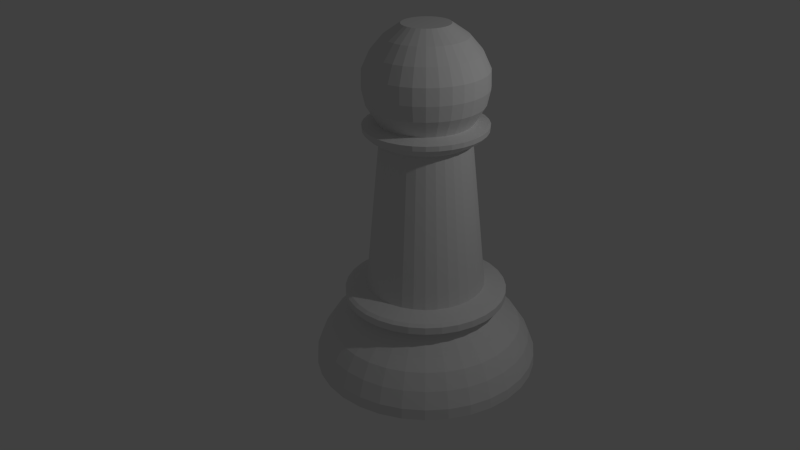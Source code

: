 # Source: pawn.blend  (saved by Blender 2.68.0; exported with 4.5.12 LTS)
import bpy
from mathutils import Matrix  # noqa: F401  (used for matrix-valued properties, if any)

bpy.ops.wm.read_factory_settings(use_empty=True)
scene = bpy.context.scene
scene.name = 'Scene'

# ---- collections
col_collection_1 = bpy.data.collections.new('Collection 1'); scene.collection.children.link(col_collection_1)

# ---- world
world_world = bpy.data.worlds.new('World'); scene.world = world_world
world_world.color = (0.05088, 0.05088, 0.05088)
world_world.use_sun_shadow = False
world_world.sun_shadow_jitter_overblur = 0.0
world_world.cycles.sampling_method = 'MANUAL'
world_world.cycles.sample_map_resolution = 256

# ---- cameras
cam_camera = bpy.data.cameras.new('Camera')
cam_camera.clip_end = 100.0
cam_camera.lens = 35.0
cam_camera.sensor_width = 32.0
cam_camera.sensor_height = 18.0
cam_camera.ortho_scale = 7.314
cam_camera.dof.focus_distance = 0.0
cam_camera.dof.aperture_fstop = 128.0

# ---- lights
light_lamp = bpy.data.lights.new('Lamp', 'POINT')
light_lamp.transmission_factor = 0.0
light_lamp.cutoff_distance = 30.0
light_lamp.energy = 100.0
light_lamp.shadow_buffer_clip_start = 1.001
light_lamp.shadow_soft_size = 0.1
light_lamp.shadow_maximum_resolution = 0.006
light_lamp.use_absolute_resolution = True
light_lamp.cycles.use_multiple_importance_sampling = False

# ---- meshes
me_cylinder_001 = bpy.data.meshes.new('Cylinder.001')
me_cylinder_001.from_pydata([(0.00237, 1.382, 0.09744), (0.00237, 1.044, 0.7224), (0.2722, 1.355, 0.09744), (0.2064, 1.024, 0.7224), (0.5317, 1.276, 0.09744), (0.4026, 0.9646, 0.7224), (0.7708, 1.148, 0.09744), (0.5834, 0.868, 0.7224), (0.9804, 0.9764, 0.09744), (0.7419, 0.7379, 0.7224), (1.152, 0.7668, 0.09744), (0.8719, 0.5795, 0.7224), (1.28, 0.5277, 0.09744), (0.9686, 0.3987, 0.7224), (1.359, 0.2683, 0.09744), (1.028, 0.2025, 0.7224), (1.385, -0.001563, 0.09744), (1.048, -0.001563, 0.7224), (1.359, -0.2714, 0.09744), (1.028, -0.2056, 0.7224), (1.28, -0.5309, 0.09744), (0.9686, -0.4018, 0.7224), (1.152, -0.77, 0.09744), (0.8719, -0.5826, 0.7224), (0.9804, -0.9796, 0.09744), (0.7419, -0.7411, 0.7224), (0.7708, -1.152, 0.09744), (0.5834, -0.8711, 0.7224), (0.5317, -1.279, 0.09744), (0.4026, -0.9678, 0.7224), (0.2722, -1.358, 0.09744), (0.2064, -1.027, 0.7224), (0.002369, -1.385, 0.09744), (0.00237, -1.047, 0.7224), (-0.2675, -1.358, 0.09744), (-0.2017, -1.027, 0.7224), (-0.5269, -1.279, 0.09744), (-0.3978, -0.9678, 0.7224), (-0.766, -1.152, 0.09744), (-0.5787, -0.8711, 0.7224), (-0.9756, -0.9796, 0.09744), (-0.7371, -0.7411, 0.7224), (-1.148, -0.77, 0.09744), (-0.8672, -0.5826, 0.7224), (-1.275, -0.5309, 0.09744), (-0.9638, -0.4018, 0.7224), (-1.354, -0.2714, 0.09744), (-1.023, -0.2056, 0.7224), (-1.381, -0.001562, 0.09744), (-1.043, -0.001562, 0.7224), (-1.354, 0.2683, 0.09744), (-1.023, 0.2025, 0.7224), (-1.275, 0.5277, 0.09744), (-0.9638, 0.3987, 0.7224), (-1.148, 0.7669, 0.09744), (-0.8672, 0.5795, 0.7224), (-0.9756, 0.9764, 0.09744), (-0.7371, 0.7379, 0.7224), (-0.766, 1.148, 0.09744), (-0.5787, 0.868, 0.7224), (-0.5269, 1.276, 0.09744), (-0.3978, 0.9646, 0.7224), (-0.2675, 1.355, 0.09744), (-0.2017, 1.024, 0.7224), (0.00237, 1.375, 0.2314), (0.2709, 1.348, 0.2314), (0.529, 1.27, 0.2314), (0.767, 1.143, 0.2314), (0.9755, 0.9716, 0.2314), (1.147, 0.763, 0.2314), (1.274, 0.5251, 0.2314), (1.352, 0.2669, 0.2314), (1.379, -0.001563, 0.2314), (1.352, -0.27, 0.2314), (1.274, -0.5282, 0.2314), (1.147, -0.7661, 0.2314), (0.9755, -0.9747, 0.2314), (0.767, -1.146, 0.2314), (0.529, -1.273, 0.2314), (0.2709, -1.351, 0.2314), (0.002369, -1.378, 0.2314), (-0.2661, -1.351, 0.2314), (-0.5243, -1.273, 0.2314), (-0.7622, -1.146, 0.2314), (-0.9708, -0.9747, 0.2314), (-1.142, -0.7661, 0.2314), (-1.269, -0.5282, 0.2314), (-1.347, -0.27, 0.2314), (-1.374, -0.001562, 0.2314), (-1.347, 0.2669, 0.2314), (-1.269, 0.5251, 0.2314), (-1.142, 0.763, 0.2314), (-0.9708, 0.9716, 0.2314), (-0.7622, 1.143, 0.2314), (-0.5243, 1.27, 0.2314), (-0.2661, 1.348, 0.2314), (-0.3158, -0.7697, 0.9156), (-0.1598, -0.817, 0.9156), (-0.3158, 0.7666, 0.9156), (-0.4596, 0.6898, 0.9156), (-0.6984, -0.7023, 1.004), (0.9934, -0.001563, 1.004), (-0.8216, 0.549, 1.004), (0.1957, -0.9735, 1.004), (0.5529, 0.8224, 1.004), (-0.3769, -0.9171, 1.004), (-0.9696, -0.1949, 1.004), (0.9179, 0.3777, 1.004), (-0.9696, 0.1918, 1.004), (0.1957, 0.9704, 1.004), (0.8263, -0.5521, 1.004), (0.7705, -0.3197, 0.9156), (0.1646, 0.8139, 0.9156), (0.00237, 0.8299, 0.9156), (-0.8131, -0.1638, 0.9156), (-0.7658, -0.3197, 0.9156), (-0.3769, 0.914, 1.004), (0.5529, -0.8255, 1.004), (0.7031, 0.6992, 1.004), (0.00237, -0.9926, 1.004), (-0.6984, 0.6992, 1.004), (0.9743, -0.1949, 1.004), (-0.8216, -0.5521, 1.004), (0.3816, 0.914, 1.004), (0.3816, -0.9171, 1.004), (-0.9132, 0.3777, 1.004), (0.9743, 0.1918, 1.004), (0.6937, -0.4635, 0.9156), (0.2793, 0.6671, 1.17), (0.2793, -0.6702, 1.17), (-0.6663, 0.2754, 1.17), (0.7122, 0.1396, 1.17), (-0.5482, -0.8255, 1.004), (-0.191, 0.9704, 1.004), (0.7031, -0.7023, 1.004), (-0.9886, -0.001562, 1.004), (0.8263, 0.549, 1.004), (-0.191, -0.9735, 1.004), (-0.5482, 0.8224, 1.004), (0.9179, -0.3808, 1.004), (0.00237, 0.9894, 1.004), (-0.9132, -0.3808, 1.004), (0.5903, 0.5864, 0.9156), (0.8274, -0.5528, 1.093), (-0.3773, 0.9152, 1.093), (0.5536, -0.8266, 1.093), (0.704, 0.7001, 1.093), (0.00237, -0.9938, 1.093), (0.00237, -0.833, 0.9156), (-0.5856, 0.5864, 0.9156), (0.8178, -0.1638, 0.9156), (-0.689, -0.4635, 0.9156), (0.4643, 0.6898, 0.9156), (0.3206, 0.7666, 0.9156), (0.1646, -0.817, 0.9156), (0.3206, -0.7697, 0.9156), (-0.689, 0.4604, 0.9156), (-0.7658, 0.3166, 0.9156), (0.8338, -0.001563, 0.9156), (-0.3997, -0.6033, 1.17), (0.00237, 1.296, 0.4297), (0.2555, 1.271, 0.4297), (0.4988, 1.197, 0.4297), (0.7231, 1.077, 0.4297), (0.9197, 0.9157, 0.4297), (1.081, 0.7192, 0.4297), (1.201, 0.4949, 0.4297), (1.275, 0.2515, 0.4297), (1.3, -0.001563, 0.4297), (1.275, -0.2546, 0.4297), (1.201, -0.498, 0.4297), (1.081, -0.7223, 0.4297), (0.9197, -0.9189, 0.4297), (0.7231, -1.08, 0.4297), (0.4988, -1.2, 0.4297), (0.2555, -1.274, 0.4297), (0.002369, -1.299, 0.4297), (-0.2507, -1.274, 0.4297), (-0.4941, -1.2, 0.4297), (-0.7183, -1.08, 0.4297), (-0.9149, -0.9189, 0.4297), (-1.076, -0.7223, 0.4297), (-1.196, -0.498, 0.4297), (-1.27, -0.2546, 0.4297), (-1.295, -0.001562, 0.4297), (-1.27, 0.2515, 0.4297), (-1.196, 0.4949, 0.4297), (-1.076, 0.7192, 0.4297), (-0.9149, 0.9157, 0.4297), (-0.7183, 1.077, 0.4297), (-0.4941, 1.197, 0.4297), (-0.2507, 1.271, 0.4297), (0.00237, 1.179, 0.6107), (0.2328, 1.157, 0.6107), (0.4543, 1.089, 0.6107), (0.6584, 0.9803, 0.6107), (0.8374, 0.8335, 0.6107), (0.9843, 0.6545, 0.6107), (1.093, 0.4503, 0.6107), (1.161, 0.2288, 0.6107), (1.183, -0.001563, 0.6107), (1.161, -0.2319, 0.6107), (1.093, -0.4535, 0.6107), (0.9843, -0.6576, 0.6107), (0.8374, -0.8366, 0.6107), (0.6584, -0.9834, 0.6107), (0.4543, -1.093, 0.6107), (0.2328, -1.16, 0.6107), (0.00237, -1.182, 0.6107), (-0.228, -1.16, 0.6107), (-0.4495, -1.093, 0.6107), (-0.6537, -0.9834, 0.6107), (-0.8327, -0.8366, 0.6107), (-0.9795, -0.6576, 0.6107), (-1.089, -0.4535, 0.6107), (-1.156, -0.2319, 0.6107), (-1.179, -0.001562, 0.6107), (-1.156, 0.2288, 0.6107), (-1.089, 0.4503, 0.6107), (-0.9795, 0.6545, 0.6107), (-0.8326, 0.8335, 0.6107), (-0.6537, 0.9803, 0.6107), (-0.4495, 1.089, 0.6107), (-0.228, 1.157, 0.6107), (-0.1388, 0.7082, 1.17), (0.5141, -0.5133, 1.17), (-0.7213, -0.001562, 1.17), (0.6041, 0.4005, 1.17), (0.8178, 0.1606, 0.9156), (-0.5856, -0.5895, 0.9156), (-0.4596, -0.6929, 0.9156), (-0.1598, 0.8139, 0.9156), (0.4643, -0.6929, 0.9156), (-0.6993, 0.7001, 1.093), (0.9756, -0.1951, 1.093), (-0.8227, -0.5528, 1.093), (0.3821, 0.9152, 1.093), (0.3821, -0.9183, 1.093), (-0.1388, -0.7114, 1.17), (-0.3997, 0.6002, 1.17), (0.671, -0.2785, 1.17), (0.00237, 0.7222, 1.17), (-0.6663, -0.2785, 1.17), (0.5903, -0.5895, 0.9156), (-0.8131, 0.1606, 0.9156), (-0.8291, -0.001562, 0.9156), (0.7705, 0.3166, 0.9156), (0.6937, 0.4604, 0.9156), (-0.9144, 0.3782, 1.093), (0.9756, 0.192, 1.093), (-0.5489, -0.8266, 1.093), (-0.1912, 0.9716, 1.093), (0.704, -0.7032, 1.093), (-0.6993, -0.7032, 1.093), (0.9946, -0.001563, 1.093), (-0.8227, 0.5497, 1.093), (0.1959, -0.9748, 1.093), (0.5536, 0.8235, 1.093), (-0.3773, -0.9183, 1.093), (-0.9708, -0.1951, 1.093), (0.9191, 0.3782, 1.093), (-0.9708, 0.192, 1.093), (0.1959, 0.9716, 1.093), (-0.9899, -0.001562, 1.093), (0.8274, 0.5497, 1.093), (-0.1912, -0.9748, 1.093), (-0.5489, 0.8235, 1.093), (0.9191, -0.3813, 1.093), (0.00237, 0.9907, 1.093), (-0.9144, -0.3813, 1.093), (-0.5994, -0.4036, 1.17), (0.7122, -0.1428, 1.17), (-0.5094, 0.5102, 1.17), (0.00237, -0.7253, 1.17), (0.5141, 0.5102, 1.17), (0.4044, -0.6033, 1.17), (-0.2746, 0.6671, 1.17), (0.6041, -0.4036, 1.17), (0.1436, 0.7082, 1.17), (-0.7074, 0.1396, 1.17), (0.671, 0.2754, 1.17), (-0.7074, -0.1428, 1.17), (-0.2746, -0.6702, 1.17), (0.4044, 0.6002, 1.17), (0.1436, -0.7114, 1.17), (-0.5994, 0.4005, 1.17), (0.7261, -0.001563, 1.17), (-0.5094, -0.5133, 1.17), (0.1373, 1.368, 0.09744), (0.1044, 1.034, 0.7224), (0.00237, 1.112, 0.6666), (0.2715, 1.352, 0.1644), (0.4019, 1.316, 0.09744), (0.3045, 0.9944, 0.7224), (0.5303, 1.273, 0.1644), (0.6512, 1.212, 0.09744), (0.493, 0.9163, 0.7224), (0.7689, 1.146, 0.1644), (0.8756, 1.062, 0.09744), (0.6626, 0.803, 0.7224), (0.9779, 0.974, 0.1644), (1.066, 0.8716, 0.09744), (0.8069, 0.6587, 0.7224), (1.15, 0.7649, 0.1644), (1.216, 0.6473, 0.09744), (0.9203, 0.4891, 0.7224), (1.277, 0.5264, 0.1644), (1.32, 0.398, 0.09744), (0.9983, 0.3006, 0.7224), (1.356, 0.2676, 0.1644), (1.372, 0.1334, 0.09744), (1.038, 0.1005, 0.7224), (1.382, -0.001563, 0.1644), (1.372, -0.1365, 0.09744), (1.038, -0.1036, 0.7224), (1.356, -0.2707, 0.1644), (1.32, -0.4011, 0.09744), (0.9983, -0.3037, 0.7224), (1.277, -0.5295, 0.1644), (1.216, -0.6504, 0.09744), (0.9203, -0.4922, 0.7224), (1.15, -0.7681, 0.1644), (1.066, -0.8748, 0.09744), (0.8069, -0.6618, 0.7224), (0.9779, -0.9771, 0.1644), (0.8756, -1.066, 0.09744), (0.6626, -0.8061, 0.7224), (0.7689, -1.149, 0.1644), (0.6512, -1.215, 0.09744), (0.493, -0.9195, 0.7224), (0.5303, -1.276, 0.1644), (0.4019, -1.319, 0.09744), (0.3045, -0.9975, 0.7224), (0.2715, -1.355, 0.1644), (0.1373, -1.371, 0.09744), (0.1044, -1.037, 0.7224), (0.002369, -1.381, 0.1644), (-0.1325, -1.371, 0.09744), (-0.09965, -1.037, 0.7224), (-0.2668, -1.355, 0.1644), (-0.3972, -1.319, 0.09744), (-0.2998, -0.9975, 0.7224), (-0.5256, -1.276, 0.1644), (-0.6465, -1.215, 0.09744), (-0.4883, -0.9195, 0.7224), (-0.7641, -1.149, 0.1644), (-0.8708, -1.066, 0.09744), (-0.6579, -0.8061, 0.7224), (-0.9732, -0.9771, 0.1644), (-1.062, -0.8748, 0.09744), (-0.8022, -0.6618, 0.7224), (-1.145, -0.7681, 0.1644), (-1.212, -0.6504, 0.09744), (-0.9155, -0.4922, 0.7224), (-1.272, -0.5295, 0.1644), (-1.315, -0.4011, 0.09744), (-0.9936, -0.3037, 0.7224), (-1.351, -0.2707, 0.1644), (-1.367, -0.1365, 0.09744), (-1.033, -0.1036, 0.7224), (-1.377, -0.001562, 0.1644), (-1.367, 0.1334, 0.09744), (-1.033, 0.1005, 0.7224), (-1.351, 0.2676, 0.1644), (-1.315, 0.398, 0.09744), (-0.9936, 0.3006, 0.7224), (-1.272, 0.5264, 0.1644), (-1.212, 0.6473, 0.09744), (-0.9155, 0.4891, 0.7224), (-1.145, 0.7649, 0.1644), (-1.062, 0.8716, 0.09744), (-0.8022, 0.6587, 0.7224), (-0.9732, 0.974, 0.1644), (-0.8708, 1.062, 0.09744), (-0.6579, 0.803, 0.7224), (-0.7641, 1.146, 0.1644), (-0.6465, 1.212, 0.09744), (-0.4883, 0.9163, 0.7224), (-0.5256, 1.273, 0.1644), (-0.3972, 1.316, 0.09744), (-0.2998, 0.9944, 0.7224), (-0.2668, 1.352, 0.1644), (-0.1325, 1.368, 0.09744), (-0.09964, 1.034, 0.7224), (0.00237, 1.378, 0.1644), (0.2196, 1.09, 0.6666), (0.4284, 1.027, 0.6666), (0.6209, 0.9242, 0.6666), (0.7896, 0.7857, 0.6666), (0.9281, 0.617, 0.6666), (1.031, 0.4245, 0.6666), (1.094, 0.2156, 0.6666), (1.116, -0.001563, 0.6666), (1.094, -0.2188, 0.6666), (1.031, -0.4276, 0.6666), (0.9281, -0.6201, 0.6666), (0.7896, -0.7888, 0.6666), (0.6209, -0.9273, 0.6666), (0.4284, -1.03, 0.6666), (0.2196, -1.094, 0.6666), (0.00237, -1.115, 0.6666), (-0.2148, -1.094, 0.6666), (-0.4237, -1.03, 0.6666), (-0.6162, -0.9273, 0.6666), (-0.7849, -0.7888, 0.6666), (-0.9234, -0.6201, 0.6666), (-1.026, -0.4276, 0.6666), (-1.09, -0.2188, 0.6666), (-1.111, -0.001562, 0.6666), (-1.09, 0.2156, 0.6666), (-1.026, 0.4245, 0.6666), (-0.9234, 0.617, 0.6666), (-0.7849, 0.7857, 0.6666), (-0.6162, 0.9242, 0.6666), (-0.4237, 1.027, 0.6666), (-0.2148, 1.09, 0.6666), (0.1366, 1.361, 0.2314), (0.3999, 1.309, 0.2314), (0.648, 1.206, 0.2314), (0.8712, 1.057, 0.2314), (1.061, 0.8673, 0.2314), (1.21, 0.6441, 0.2314), (1.313, 0.396, 0.2314), (1.365, 0.1327, 0.2314), (1.365, -0.1358, 0.2314), (1.313, -0.3991, 0.2314), (1.21, -0.6472, 0.2314), (1.061, -0.8704, 0.2314), (0.8712, -1.06, 0.2314), (0.648, -1.209, 0.2314), (0.3999, -1.312, 0.2314), (0.1366, -1.365, 0.2314), (-0.1319, -1.365, 0.2314), (-0.3952, -1.312, 0.2314), (-0.6433, -1.209, 0.2314), (-0.8665, -1.06, 0.2314), (-1.056, -0.8704, 0.2314), (-1.206, -0.6472, 0.2314), (-1.308, -0.3991, 0.2314), (-1.361, -0.1358, 0.2314), (-1.361, 0.1327, 0.2314), (-1.308, 0.396, 0.2314), (-1.206, 0.6441, 0.2314), (-1.056, 0.8673, 0.2314), (-0.8665, 1.057, 0.2314), (-0.6432, 1.206, 0.2314), (-0.1319, 1.361, 0.2314), (-0.3952, 1.309, 0.2314), (0.00237, 1.335, 0.3306), (0.2632, 1.309, 0.3306), (0.5139, 1.233, 0.3306), (0.745, 1.11, 0.3306), (0.9476, 0.9437, 0.3306), (1.114, 0.7411, 0.3306), (1.237, 0.51, 0.3306), (1.313, 0.2592, 0.3306), (1.339, -0.001563, 0.3306), (1.313, -0.2623, 0.3306), (1.237, -0.5131, 0.3306), (1.114, -0.7442, 0.3306), (0.9476, -0.9468, 0.3306), (0.745, -1.113, 0.3306), (0.5139, -1.237, 0.3306), (0.2632, -1.313, 0.3306), (0.002369, -1.338, 0.3306), (-0.2584, -1.313, 0.3306), (-0.5092, -1.237, 0.3306), (-0.7403, -1.113, 0.3306), (-0.9428, -0.9468, 0.3306), (-1.109, -0.7442, 0.3306), (-1.233, -0.5131, 0.3306), (-1.309, -0.2623, 0.3306), (-1.334, -0.001562, 0.3306), (-1.309, 0.2592, 0.3306), (-1.233, 0.51, 0.3306), (-1.109, 0.7411, 0.3306), (-0.9428, 0.9437, 0.3306), (-0.7403, 1.11, 0.3306), (-0.5092, 1.233, 0.3306), (-0.2584, 1.309, 0.3306), (0.1289, 1.283, 0.4297), (0.3771, 1.234, 0.4297), (0.6109, 1.137, 0.4297), (0.8214, 0.9964, 0.4297), (1.0, 0.8174, 0.4297), (1.141, 0.607, 0.4297), (1.238, 0.3732, 0.4297), (1.287, 0.125, 0.4297), (1.287, -0.1281, 0.4297), (1.238, -0.3763, 0.4297), (1.141, -0.6101, 0.4297), (1.0, -0.8206, 0.4297), (0.8214, -0.9995, 0.4297), (0.6109, -1.14, 0.4297), (0.3771, -1.237, 0.4297), (0.1289, -1.286, 0.4297), (-0.1242, -1.286, 0.4297), (-0.3724, -1.237, 0.4297), (-0.6062, -1.14, 0.4297), (-0.8166, -0.9995, 0.4297), (-0.9956, -0.8206, 0.4297), (-1.136, -0.6101, 0.4297), (-1.233, -0.3763, 0.4297), (-1.282, -0.1281, 0.4297), (-1.282, 0.125, 0.4297), (-1.233, 0.3732, 0.4297), (-1.136, 0.607, 0.4297), (-0.9956, 0.8174, 0.4297), (-0.8166, 0.9964, 0.4297), (-0.6062, 1.137, 0.4297), (-0.1242, 1.283, 0.4297), (-0.3724, 1.234, 0.4297), (0.00237, 1.238, 0.5202), (0.2441, 1.214, 0.5202), (0.4765, 1.143, 0.5202), (0.6908, 1.029, 0.5202), (0.8785, 0.8746, 0.5202), (1.033, 0.6868, 0.5202), (1.147, 0.4726, 0.5202), (1.218, 0.2402, 0.5202), (1.241, -0.001563, 0.5202), (1.218, -0.2433, 0.5202), (1.147, -0.4757, 0.5202), (1.033, -0.69, 0.5202), (0.8785, -0.8777, 0.5202), (0.6908, -1.032, 0.5202), (0.4765, -1.146, 0.5202), (0.2441, -1.217, 0.5202), (0.00237, -1.241, 0.5202), (-0.2394, -1.217, 0.5202), (-0.4718, -1.146, 0.5202), (-0.686, -1.032, 0.5202), (-0.8738, -0.8777, 0.5202), (-1.028, -0.69, 0.5202), (-1.142, -0.4757, 0.5202), (-1.213, -0.2433, 0.5202), (-1.237, -0.001562, 0.5202), (-1.213, 0.2402, 0.5202), (-1.142, 0.4726, 0.5202), (-1.028, 0.6868, 0.5202), (-0.8738, 0.8746, 0.5202), (-0.686, 1.029, 0.5202), (-0.4718, 1.143, 0.5202), (-0.2394, 1.214, 0.5202), (0.1176, 1.168, 0.6107), (0.3435, 1.123, 0.6107), (0.5564, 1.035, 0.6107), (0.7479, 0.9069, 0.6107), (0.9108, 0.744, 0.6107), (1.039, 0.5524, 0.6107), (1.127, 0.3396, 0.6107), (1.172, 0.1136, 0.6107), (1.172, -0.1168, 0.6107), (1.127, -0.3427, 0.6107), (1.039, -0.5556, 0.6107), (0.9108, -0.7471, 0.6107), (0.7479, -0.91, 0.6107), (0.5564, -1.038, 0.6107), (0.3435, -1.126, 0.6107), (0.1176, -1.171, 0.6107), (-0.1128, -1.171, 0.6107), (-0.3388, -1.126, 0.6107), (-0.5516, -1.038, 0.6107), (-0.7432, -0.91, 0.6107), (-0.9061, -0.7471, 0.6107), (-1.034, -0.5556, 0.6107), (-1.122, -0.3427, 0.6107), (-1.167, -0.1168, 0.6107), (-1.167, 0.1136, 0.6107), (-1.122, 0.3396, 0.6107), (-1.034, 0.5524, 0.6107), (-0.9061, 0.744, 0.6107), (-0.7432, 0.9069, 0.6107), (-0.5516, 1.035, 0.6107), (-0.1128, 1.168, 0.6107), (-0.3388, 1.123, 0.6107), (0.111, 1.101, 0.6666), (0.324, 1.059, 0.6666), (0.5247, 0.9756, 0.6666), (0.7053, 0.8549, 0.6666), (0.8589, 0.7013, 0.6666), (0.9795, 0.5207, 0.6666), (1.063, 0.3201, 0.6666), (1.105, 0.107, 0.6666), (1.105, -0.1102, 0.6666), (1.063, -0.3232, 0.6666), (0.9795, -0.5239, 0.6666), (0.8589, -0.7045, 0.6666), (0.7053, -0.8581, 0.6666), (0.5247, -0.9787, 0.6666), (0.324, -1.062, 0.6666), (0.111, -1.104, 0.6666), (-0.1062, -1.104, 0.6666), (-0.3193, -1.062, 0.6666), (-0.5199, -0.9787, 0.6666), (-0.7005, -0.8581, 0.6666), (-0.8541, -0.7045, 0.6666), (-0.9748, -0.5239, 0.6666), (-1.058, -0.3232, 0.6666), (-1.1, -0.1102, 0.6666), (-1.1, 0.107, 0.6666), (-1.058, 0.3201, 0.6666), (-0.9748, 0.5207, 0.6666), (-0.8541, 0.7013, 0.6666), (-0.7005, 0.8549, 0.6666), (-0.5199, 0.9756, 0.6666), (-0.1062, 1.101, 0.6666), (-0.3193, 1.059, 0.6666), (0.1369, 1.365, 0.1644), (0.4009, 1.312, 0.1644), (0.6496, 1.209, 0.1644), (0.8734, 1.06, 0.1644), (1.064, 0.8695, 0.1644), (1.213, 0.6457, 0.1644), (1.316, 0.397, 0.1644), (1.369, 0.133, 0.1644), (1.369, -0.1361, 0.1644), (1.316, -0.4001, 0.1644), (1.213, -0.6488, 0.1644), (1.064, -0.8726, 0.1644), (0.8734, -1.063, 0.1644), (0.6496, -1.212, 0.1644), (0.4009, -1.315, 0.1644), (0.1369, -1.368, 0.1644), (-0.1322, -1.368, 0.1644), (-0.3962, -1.315, 0.1644), (-0.6449, -1.212, 0.1644), (-0.8687, -1.063, 0.1644), (-1.059, -0.8726, 0.1644), (-1.209, -0.6488, 0.1644), (-1.312, -0.4001, 0.1644), (-1.364, -0.1361, 0.1644), (-1.364, 0.133, 0.1644), (-1.312, 0.397, 0.1644), (-1.209, 0.6457, 0.1644), (-1.059, 0.8695, 0.1644), (-0.8687, 1.06, 0.1644), (-0.6449, 1.209, 0.1644), (-0.1322, 1.365, 0.1644), (-0.3962, 1.312, 0.1644), (0.1328, 1.322, 0.3306), (0.3885, 1.271, 0.3306), (0.6295, 1.172, 0.3306), (0.8463, 1.027, 0.3306), (1.031, 0.8424, 0.3306), (1.176, 0.6255, 0.3306), (1.275, 0.3846, 0.3306), (1.326, 0.1288, 0.3306), (1.326, -0.132, 0.3306), (1.275, -0.3877, 0.3306), (1.176, -0.6287, 0.3306), (1.031, -0.8455, 0.3306), (0.8463, -1.03, 0.3306), (0.6295, -1.175, 0.3306), (0.3885, -1.275, 0.3306), (0.1328, -1.325, 0.3306), (-0.128, -1.325, 0.3306), (-0.3838, -1.275, 0.3306), (-0.6247, -1.175, 0.3306), (-0.8416, -1.03, 0.3306), (-1.026, -0.8455, 0.3306), (-1.171, -0.6287, 0.3306), (-1.271, -0.3877, 0.3306), (-1.322, -0.132, 0.3306), (-1.322, 0.1288, 0.3306), (-1.271, 0.3846, 0.3306), (-1.171, 0.6255, 0.3306), (-1.026, 0.8424, 0.3306), (-0.8416, 1.027, 0.3306), (-0.6247, 1.172, 0.3306), (-0.128, 1.322, 0.3306), (-0.3838, 1.271, 0.3306), (0.1232, 1.226, 0.5202), (0.3603, 1.178, 0.5202), (0.5837, 1.086, 0.5202), (0.7846, 0.9516, 0.5202), (0.9556, 0.7807, 0.5202), (1.09, 0.5797, 0.5202), (1.182, 0.3564, 0.5202), (1.23, 0.1193, 0.5202), (1.23, -0.1224, 0.5202), (1.182, -0.3595, 0.5202), (1.09, -0.5828, 0.5202), (0.9556, -0.7838, 0.5202), (0.7846, -0.9548, 0.5202), (0.5837, -1.089, 0.5202), (0.3603, -1.182, 0.5202), (0.1232, -1.229, 0.5202), (-0.1185, -1.229, 0.5202), (-0.3556, -1.182, 0.5202), (-0.5789, -1.089, 0.5202), (-0.7799, -0.9548, 0.5202), (-0.9508, -0.7838, 0.5202), (-1.085, -0.5828, 0.5202), (-1.178, -0.3595, 0.5202), (-1.225, -0.1224, 0.5202), (-1.225, 0.1193, 0.5202), (-1.178, 0.3564, 0.5202), (-1.085, 0.5797, 0.5202), (-0.9508, 0.7807, 0.5202), (-0.7799, 0.9516, 0.5202), (-0.5789, 1.086, 0.5202), (-0.1185, 1.226, 0.5202), (-0.3556, 1.178, 0.5202), (0.00237, -0.9526, 1.122), (-0.6701, 0.671, 1.122), (0.9352, -0.1871, 1.122), (-0.7884, -0.53, 1.122), (0.3663, 0.8771, 1.122), (0.3663, -0.8802, 1.122), (-0.8763, 0.3624, 1.122), (0.9352, 0.184, 1.122), (-0.526, -0.7924, 1.122), (-0.1832, 0.9312, 1.122), (0.6749, -0.6741, 1.122), (-0.9487, -0.001562, 1.122), (0.7932, 0.5268, 1.122), (-0.1832, -0.9344, 1.122), (-0.526, 0.7892, 1.122), (0.8811, -0.3655, 1.122), (0.00237, 0.9495, 1.122), (-0.8763, -0.3655, 1.122), (0.6749, 0.671, 1.122), (0.5308, -0.7924, 1.122), (-0.3616, 0.8771, 1.122), (0.7932, -0.53, 1.122), (0.1879, 0.9312, 1.122), (-0.9304, 0.184, 1.122), (0.8811, 0.3624, 1.122), (-0.9304, -0.1871, 1.122), (-0.3616, -0.8802, 1.122), (0.5308, 0.7892, 1.122), (0.1879, -0.9344, 1.122), (-0.7884, 0.5268, 1.122), (0.9534, -0.001563, 1.122), (-0.6701, -0.6741, 1.122), (-0.3383, -0.3423, 4.208), (0.4842, -0.001563, 4.208), (-0.3982, 0.2661, 4.208), (0.09637, -0.4741, 4.208), (0.27, 0.399, 4.208), (-0.182, -0.4467, 4.208), (-0.4702, -0.09556, 4.208), (0.4475, 0.1828, 4.208), (-0.4702, 0.09243, 4.208), (0.09637, 0.471, 4.208), (0.403, -0.2692, 4.208), (-0.182, 0.4436, 4.208), (0.27, -0.4022, 4.208), (0.3431, 0.3391, 4.208), (0.00237, -0.4834, 4.208), (-0.3383, 0.3391, 4.208), (0.4749, -0.09556, 4.208), (-0.3982, -0.2692, 4.208), (-0.4428, -0.1859, 4.208), (0.00237, 0.4802, 4.208), (0.4475, -0.1859, 4.208), (-0.2653, 0.399, 4.208), (-0.09163, -0.4741, 4.208), (0.403, 0.2661, 4.208), (-0.4794, -0.001563, 4.208), (0.3431, -0.3423, 4.208), (-0.09163, 0.471, 4.208), (-0.2653, -0.4022, 4.208), (0.4749, 0.09243, 4.208), (-0.4428, 0.1828, 4.208), (0.1868, -0.4467, 4.208), (0.1868, 0.4436, 4.208), (0.2436, 0.5809, 4.034), (0.2436, -0.584, 4.034), (-0.5801, 0.2397, 4.034), (0.6207, 0.1214, 4.034), (-0.3479, -0.5258, 4.034), (-0.1206, 0.6168, 4.034), (0.4482, -0.4474, 4.034), (-0.6281, -0.001562, 4.034), (0.5266, 0.3487, 4.034), (-0.1206, -0.6199, 4.034), (-0.3479, 0.5227, 4.034), (0.5849, -0.2428, 4.034), (0.00237, 0.6289, 4.034), (-0.5801, -0.2428, 4.034), (-0.5218, -0.3518, 4.034), (0.6207, -0.1246, 4.034), (-0.4434, 0.4442, 4.034), (0.00237, -0.632, 4.034), (0.4482, 0.4442, 4.034), (0.3526, -0.5258, 4.034), (-0.2389, 0.5809, 4.034), (0.5266, -0.3518, 4.034), (0.1254, 0.6168, 4.034), (-0.616, 0.1214, 4.034), (0.5849, 0.2397, 4.034), (-0.616, -0.1246, 4.034), (-0.2389, -0.584, 4.034), (0.3526, 0.5227, 4.034), (0.1254, -0.6199, 4.034), (-0.5218, 0.3487, 4.034), (0.6328, -0.001563, 4.034), (-0.4434, -0.4474, 4.034), (-0.5065, -0.5105, 3.839), (0.7221, -0.001563, 3.839), (-0.596, 0.3983, 3.839), (0.1428, -0.7074, 3.839), (0.4022, 0.5969, 3.839), (-0.2731, -0.6665, 3.839), (-0.7035, -0.142, 3.839), (0.6673, 0.2739, 3.839), (-0.7035, 0.1388, 3.839), (0.1428, 0.7043, 3.839), (0.6008, -0.4014, 3.839), (-0.2731, 0.6634, 3.839), (0.4022, -0.6, 3.839), (0.5113, 0.5074, 3.839), (0.00237, -0.7213, 3.839), (-0.5065, 0.5074, 3.839), (0.7083, -0.142, 3.839), (-0.596, -0.4014, 3.839), (-0.6626, -0.277, 3.839), (0.00237, 0.7182, 3.839), (0.6673, -0.277, 3.839), (-0.3975, 0.5969, 3.839), (-0.138, -0.7074, 3.839), (0.6008, 0.3983, 3.839), (-0.7173, -0.001562, 3.839), (0.5113, -0.5105, 3.839), (-0.138, 0.7043, 3.839), (-0.3975, -0.6, 3.839), (0.7083, 0.1388, 3.839), (-0.6626, 0.2739, 3.839), (0.2778, -0.6665, 3.839), (0.2778, 0.6634, 3.839), (0.2803, 0.6693, 3.639), (0.2803, -0.6724, 3.639), (-0.6685, 0.2763, 3.639), (0.7146, 0.1401, 3.639), (-0.4011, -0.6053, 3.639), (-0.1393, 0.7106, 3.639), (0.5158, -0.515, 3.639), (-0.7238, -0.001562, 3.639), (0.6061, 0.4019, 3.639), (-0.1393, -0.7138, 3.639), (-0.4011, 0.6022, 3.639), (0.6732, -0.2794, 3.639), (0.00237, 0.7246, 3.639), (-0.6685, -0.2794, 3.639), (-0.6014, -0.405, 3.639), (0.7146, -0.1432, 3.639), (-0.5111, 0.5119, 3.639), (0.00237, -0.7277, 3.639), (0.5158, 0.5119, 3.639), (0.4058, -0.6053, 3.639), (-0.2755, 0.6693, 3.639), (0.6061, -0.405, 3.639), (0.144, 0.7106, 3.639), (-0.7098, 0.1401, 3.639), (0.6732, 0.2763, 3.639), (-0.7098, -0.1432, 3.639), (-0.2755, -0.6724, 3.639), (0.4058, 0.6022, 3.639), (0.144, -0.7138, 3.639), (-0.6014, 0.4019, 3.639), (0.7285, -0.001563, 3.639), (-0.5111, -0.515, 3.639), (-0.4824, -0.4864, 3.453), (0.688, -0.001563, 3.453), (-0.5677, 0.3793, 3.453), (0.1361, -0.674, 3.453), (0.3833, 0.5685, 3.453), (-0.26, -0.635, 3.453), (-0.6701, -0.1353, 3.453), (0.6358, 0.2608, 3.453), (-0.6701, 0.1322, 3.453), (0.1361, 0.6709, 3.453), (0.5724, -0.3825, 3.453), (-0.26, 0.6318, 3.453), (0.3833, -0.5716, 3.453), (0.4872, 0.4832, 3.453), (0.00237, -0.6872, 3.453), (-0.4824, 0.4832, 3.453), (0.6748, -0.1353, 3.453), (-0.5677, -0.3825, 3.453), (-0.631, -0.2639, 3.453), (0.00237, 0.684, 3.453), (0.6358, -0.2639, 3.453), (-0.3785, 0.5685, 3.453), (-0.1314, -0.674, 3.453), (0.5724, 0.3793, 3.453), (-0.6832, -0.001562, 3.453), (0.4872, -0.4864, 3.453), (-0.1314, 0.6709, 3.453), (-0.3785, -0.5716, 3.453), (0.6748, 0.1322, 3.453), (-0.631, 0.2608, 3.453), (0.2647, -0.635, 3.453), (0.2647, 0.6318, 3.453), (0.2157, 0.5134, 3.241), (0.2157, -0.5166, 3.241), (-0.5126, 0.2118, 3.241), (0.5491, 0.1072, 3.241), (-0.3073, -0.4651, 3.241), (-0.1064, 0.5452, 3.241), (0.3965, -0.3957, 3.241), (-0.5551, -0.001563, 3.241), (0.4659, 0.3081, 3.241), (-0.1064, -0.5483, 3.241), (-0.3073, 0.4619, 3.241), (0.5174, -0.2149, 3.241), (0.00237, 0.5559, 3.241), (-0.5126, -0.2149, 3.241), (-0.4611, -0.3113, 3.241), (0.5491, -0.1103, 3.241), (-0.3918, 0.3926, 3.241), (0.00237, -0.559, 3.241), (0.3965, 0.3926, 3.241), (0.3121, -0.4651, 3.241), (-0.211, 0.5134, 3.241), (0.4659, -0.3113, 3.241), (0.1111, 0.5452, 3.241), (-0.5444, 0.1072, 3.241), (0.5174, 0.2118, 3.241), (-0.5444, -0.1103, 3.241), (-0.211, -0.5166, 3.241), (0.3121, 0.4619, 3.241), (0.1111, -0.5483, 3.241), (-0.4611, 0.3081, 3.241), (0.5598, -0.001563, 3.241), (-0.3918, -0.3957, 3.241), (0.2094, 0.4982, 3.006), (0.2094, -0.5013, 3.006), (-0.4974, 0.2054, 3.006), (0.5329, 0.104, 3.006), (-0.2981, -0.4513, 3.006), (-0.1032, 0.529, 3.006), (0.3849, -0.384, 3.006), (-0.5385, -0.001563, 3.006), (0.4521, 0.299, 3.006), (-0.1032, -0.5321, 3.006), (-0.2981, 0.4482, 3.006), (0.5021, -0.2086, 3.006), (0.00237, 0.5394, 3.006), (-0.4974, -0.2086, 3.006), (-0.4474, -0.3021, 3.006), (0.5329, -0.1071, 3.006), (-0.3801, 0.3809, 3.006), (0.00237, -0.5425, 3.006), (0.3849, 0.3809, 3.006), (0.3029, -0.4513, 3.006), (-0.2046, 0.4982, 3.006), (0.4521, -0.3021, 3.006), (0.1079, 0.529, 3.006), (-0.5282, 0.104, 3.006), (0.5021, 0.2054, 3.006), (-0.5282, -0.1071, 3.006), (-0.2046, -0.5013, 3.006), (0.3029, 0.4482, 3.006), (0.1079, -0.5321, 3.006), (-0.4474, 0.299, 3.006), (0.5433, -0.001563, 3.006), (-0.3801, -0.384, 3.006), (-0.3801, -0.384, 3.006), (0.5433, -0.001563, 3.006), (-0.4474, 0.299, 3.006), (0.1079, -0.5321, 3.006), (0.3029, 0.4482, 3.006), (-0.2046, -0.5013, 3.006), (-0.5282, -0.1071, 3.006), (0.5021, 0.2054, 3.006), (-0.5282, 0.104, 3.006), (0.1079, 0.529, 3.006), (0.4521, -0.3021, 3.006), (-0.2046, 0.4982, 3.006), (0.3029, -0.4513, 3.006), (0.3849, 0.3809, 3.006), (0.00237, -0.5425, 3.006), (-0.3801, 0.3809, 3.006), (0.5329, -0.1071, 3.006), (-0.4474, -0.3021, 3.006), (-0.4974, -0.2086, 3.006), (0.00237, 0.5394, 3.006), (0.5021, -0.2086, 3.006), (-0.2981, 0.4482, 3.006), (-0.1032, -0.5321, 3.006), (0.4521, 0.299, 3.006), (-0.5385, -0.001563, 3.006), (0.3849, -0.384, 3.006), (-0.1032, 0.529, 3.006), (-0.2981, -0.4513, 3.006), (0.5329, 0.104, 3.006), (-0.4974, 0.2054, 3.006), (0.2094, -0.5013, 3.006), (0.2094, 0.4982, 3.006), (-0.1975, -0.2014, 4.347), (0.285, -0.001563, 4.347), (-0.2327, 0.1555, 4.347), (0.05751, -0.2788, 4.347), (0.1594, 0.2335, 4.347), (-0.1058, -0.2627, 4.347), (-0.2749, -0.05671, 4.347), (0.2635, 0.1066, 4.347), (-0.2749, 0.05358, 4.347), (0.05751, 0.2757, 4.347), (0.2374, -0.1586, 4.347), (-0.1058, 0.2596, 4.347), (0.1594, -0.2366, 4.347), (0.2022, 0.1983, 4.347), (0.00237, -0.2842, 4.347), (-0.1975, 0.1983, 4.347), (0.2796, -0.05671, 4.347), (-0.2327, -0.1586, 4.347), (-0.2588, -0.1097, 4.347), (0.00237, 0.2811, 4.347), (0.2635, -0.1097, 4.347), (-0.1547, 0.2335, 4.347), (-0.05277, -0.2788, 4.347), (0.2374, 0.1555, 4.347), (-0.2803, -0.001563, 4.347), (0.2022, -0.2014, 4.347), (-0.05277, 0.2757, 4.347), (-0.1547, -0.2366, 4.347), (0.2796, 0.05358, 4.347), (-0.2588, 0.1066, 4.347), (0.1105, -0.2627, 4.347), (0.1105, 0.2596, 4.347), (0.1338, 0.659, 3.084), (0.6758, -0.001563, 3.084), (0.6246, 0.2562, 3.084), (0.6629, 0.1298, 3.084), (0.4786, 0.4747, 3.084), (0.5623, 0.3726, 3.084), (0.2601, 0.6206, 3.084), (0.3765, 0.5584, 3.084), (-0.129, 0.659, 3.084), (0.00237, 0.6719, 3.084), (-0.3718, 0.5584, 3.084), (-0.2554, 0.6206, 3.084), (-0.5576, 0.3726, 3.084), (-0.4738, 0.4747, 3.084), (-0.6582, 0.1298, 3.084), (-0.6198, 0.2562, 3.084), (-0.6582, -0.133, 3.084), (-0.6711, -0.001562, 3.084), (-0.5576, -0.3757, 3.084), (-0.6198, -0.2593, 3.084), (-0.3718, -0.5615, 3.084), (-0.4738, -0.4778, 3.084), (-0.129, -0.6621, 3.084), (-0.2554, -0.6238, 3.084), (0.1338, -0.6621, 3.084), (0.00237, -0.675, 3.084), (0.3765, -0.5615, 3.084), (0.2601, -0.6238, 3.084), (0.5623, -0.3757, 3.084), (0.4786, -0.4778, 3.084), (0.6629, -0.133, 3.084), (0.6246, -0.2593, 3.084), (0.1448, 0.7147, 3.143), (0.7186, 0.1409, 3.143), (0.6095, 0.4041, 3.143), (0.4081, 0.6056, 3.143), (0.00237, 0.7287, 3.143), (-0.2771, 0.6731, 3.143), (-0.514, 0.5148, 3.143), (-0.6723, 0.2779, 3.143), (-0.7279, -0.001562, 3.143), (-0.6723, -0.281, 3.143), (-0.514, -0.5179, 3.143), (-0.2771, -0.6762, 3.143), (0.00237, -0.7318, 3.143), (0.2818, -0.6762, 3.143), (0.5187, -0.5179, 3.143), (0.677, -0.281, 3.143), (0.7326, -0.001563, 3.143), (0.677, 0.2779, 3.143), (0.5187, 0.5148, 3.143), (0.2818, 0.6731, 3.143), (-0.1401, 0.7147, 3.143), (-0.4033, 0.6056, 3.143), (-0.6048, 0.4041, 3.143), (-0.7138, 0.1409, 3.143), (-0.7138, -0.144, 3.143), (-0.6048, -0.4073, 3.143), (-0.4033, -0.6087, 3.143), (-0.1401, -0.7178, 3.143), (0.1448, -0.7178, 3.143), (0.4081, -0.6087, 3.143), (0.6095, -0.4073, 3.143), (0.7186, -0.144, 3.143), (0.1458, 0.7197, 3.203), (0.7237, 0.1419, 3.203), (0.6139, 0.407, 3.203), (0.411, 0.6099, 3.203), (0.00237, 0.7339, 3.203), (-0.2791, 0.6779, 3.203), (-0.5177, 0.5185, 3.203), (-0.6771, 0.2799, 3.203), (-0.7331, -0.001562, 3.203), (-0.6771, -0.283, 3.203), (-0.5177, -0.5216, 3.203), (-0.2791, -0.681, 3.203), (0.00237, -0.737, 3.203), (0.2838, -0.681, 3.203), (0.5224, -0.5216, 3.203), (0.6818, -0.283, 3.203), (0.7378, -0.001563, 3.203), (0.6818, 0.2799, 3.203), (0.5224, 0.5185, 3.203), (0.2838, 0.6779, 3.203), (-0.1411, 0.7197, 3.203), (-0.4062, 0.6099, 3.203), (-0.6091, 0.407, 3.203), (-0.7189, 0.1419, 3.203), (-0.7189, -0.145, 3.203), (-0.6091, -0.4102, 3.203), (-0.4062, -0.6131, 3.203), (-0.1411, -0.7229, 3.203), (0.1458, -0.7229, 3.203), (0.411, -0.6131, 3.203), (0.6139, -0.4102, 3.203), (0.7237, -0.145, 3.203)], [], [(576, 289, 3, 385), (577, 293, 5, 386), (578, 296, 7, 387), (579, 299, 9, 388), (580, 302, 11, 389), (581, 305, 13, 390), (582, 308, 15, 391), (583, 311, 17, 392), (584, 314, 19, 393), (585, 317, 21, 394), (586, 320, 23, 395), (587, 323, 25, 396), (588, 326, 27, 397), (589, 329, 29, 398), (590, 332, 31, 399), (591, 335, 33, 400), (592, 338, 35, 401), (593, 341, 37, 402), (594, 344, 39, 403), (595, 347, 41, 404), (596, 350, 43, 405), (597, 353, 45, 406), (598, 356, 47, 407), (599, 359, 49, 408), (600, 362, 51, 409), (601, 365, 53, 410), (602, 368, 55, 411), (603, 371, 57, 412), (604, 374, 59, 413), (605, 377, 61, 414), (606, 383, 1, 290), (607, 380, 63, 415), (0, 288, 2, 292, 4, 295, 6, 298, 8, 301, 10, 304, 12, 307, 14, 310, 16, 313, 18, 316, 20, 319, 22, 322, 24, 325, 26, 328, 28, 331, 30, 334, 32, 337, 34, 340, 36, 343, 38, 346, 40, 349, 42, 352, 44, 355, 46, 358, 48, 361, 50, 364, 52, 367, 54, 370, 56, 373, 58, 376, 60, 379, 62, 382), (608, 416, 65, 291), (609, 417, 66, 294), (610, 418, 67, 297), (611, 419, 68, 300), (612, 420, 69, 303), (613, 421, 70, 306), (614, 422, 71, 309), (615, 423, 72, 312), (616, 424, 73, 315), (617, 425, 74, 318), (618, 426, 75, 321), (619, 427, 76, 324), (620, 428, 77, 327), (621, 429, 78, 330), (622, 430, 79, 333), (623, 431, 80, 336), (624, 432, 81, 339), (625, 433, 82, 342), (626, 434, 83, 345), (627, 435, 84, 348), (628, 436, 85, 351), (629, 437, 86, 354), (630, 438, 87, 357), (631, 439, 88, 360), (632, 440, 89, 363), (633, 441, 90, 366), (634, 442, 91, 369), (635, 443, 92, 372), (636, 444, 93, 375), (637, 445, 94, 378), (638, 446, 64, 384), (639, 447, 95, 381), (61, 377, 59, 99, 98), (100, 132, 250, 253), (151, 229, 100, 122), (153, 112, 109, 123), (27, 326, 25, 243, 232), (155, 232, 117, 124), (157, 244, 108, 125), (23, 320, 21, 111, 127), (228, 246, 107, 126), (230, 96, 105, 132), (51, 362, 49, 245, 244), (231, 98, 116, 133), (243, 127, 110, 134), (3, 289, 1, 113, 112), (245, 114, 106, 135), (247, 142, 118, 136), (97, 148, 119, 137), (99, 149, 120, 138), (111, 150, 121, 139), (115, 151, 122, 141), (152, 153, 123, 104), (154, 155, 124, 103), (156, 157, 125, 102), (158, 228, 126, 101), (229, 230, 132, 100), (113, 231, 133, 140), (47, 356, 45, 115, 114), (232, 243, 134, 117), (244, 245, 135, 108), (13, 305, 11, 247, 246), (37, 341, 35, 97, 96), (246, 247, 136, 107), (96, 97, 137, 105), (730, 717, 238, 282), (140, 133, 251, 268), (98, 99, 138, 116), (127, 111, 139, 110), (724, 718, 239, 276), (112, 113, 140, 109), (114, 115, 141, 106), (117, 134, 252, 145), (9, 299, 7, 152, 142), (33, 335, 31, 154, 148), (725, 719, 240, 277), (726, 720, 241, 278), (57, 371, 55, 156, 149), (19, 314, 17, 158, 150), (108, 135, 263, 261), (43, 350, 41, 229, 151), (5, 293, 3, 112, 153), (729, 721, 242, 281), (29, 329, 27, 232, 155), (53, 365, 51, 244, 157), (107, 136, 264, 260), (15, 308, 13, 246, 228), (39, 344, 37, 96, 230), (118, 104, 257, 146), (63, 380, 61, 98, 231), (25, 323, 23, 127, 243), (105, 137, 265, 258), (49, 359, 47, 114, 245), (11, 302, 9, 142, 247), (119, 103, 256, 147), (35, 338, 33, 148, 97), (59, 374, 57, 149, 99), (640, 480, 161, 449), (641, 481, 162, 450), (642, 482, 163, 451), (643, 483, 164, 452), (644, 484, 165, 453), (645, 485, 166, 454), (646, 486, 167, 455), (647, 487, 168, 456), (648, 488, 169, 457), (649, 489, 170, 458), (650, 490, 171, 459), (651, 491, 172, 460), (652, 492, 173, 461), (653, 493, 174, 462), (654, 494, 175, 463), (655, 495, 176, 464), (656, 496, 177, 465), (657, 497, 178, 466), (658, 498, 179, 467), (659, 499, 180, 468), (660, 500, 181, 469), (661, 501, 182, 470), (662, 502, 183, 471), (663, 503, 184, 472), (664, 504, 185, 473), (665, 505, 186, 474), (666, 506, 187, 475), (667, 507, 188, 476), (668, 508, 189, 477), (669, 509, 190, 478), (670, 510, 160, 448), (671, 511, 191, 479), (672, 544, 193, 513), (673, 545, 194, 514), (674, 546, 195, 515), (675, 547, 196, 516), (676, 548, 197, 517), (677, 549, 198, 518), (678, 550, 199, 519), (679, 551, 200, 520), (680, 552, 201, 521), (681, 553, 202, 522), (682, 554, 203, 523), (683, 555, 204, 524), (684, 556, 205, 525), (685, 557, 206, 526), (686, 558, 207, 527), (687, 559, 208, 528), (688, 560, 209, 529), (689, 561, 210, 530), (690, 562, 211, 531), (691, 563, 212, 532), (692, 564, 213, 533), (693, 565, 214, 534), (694, 566, 215, 535), (695, 567, 216, 536), (696, 568, 217, 537), (697, 569, 218, 538), (698, 570, 219, 539), (699, 571, 220, 540), (700, 572, 221, 541), (701, 573, 222, 542), (702, 574, 192, 512), (703, 575, 223, 543), (116, 138, 266, 144), (21, 317, 19, 150, 111), (110, 139, 267, 143), (109, 140, 268, 262), (120, 102, 255, 233), (121, 101, 254, 234), (45, 353, 43, 151, 115), (122, 100, 253, 235), (7, 296, 5, 153, 152), (123, 109, 262, 236), (106, 141, 269, 259), (31, 332, 29, 155, 154), (142, 152, 104, 118), (55, 368, 53, 157, 156), (148, 154, 103, 119), (17, 311, 15, 228, 158), (41, 347, 39, 230, 229), (1, 383, 63, 231, 113), (124, 117, 145, 237), (149, 156, 102, 120), (125, 108, 261, 248), (150, 158, 101, 121), (126, 107, 260, 249), (132, 105, 258, 250), (133, 116, 144, 251), (134, 110, 143, 252), (135, 106, 259, 263), (136, 118, 146, 264), (137, 119, 147, 265), (138, 120, 233, 266), (139, 121, 234, 267), (141, 122, 235, 269), (104, 123, 236, 257), (103, 124, 237, 256), (102, 125, 248, 255), (101, 126, 249, 254), (728, 716, 227, 280), (727, 715, 226, 279), (723, 714, 225, 275), (720, 713, 224, 241), (735, 712, 159, 287), (734, 711, 131, 286), (733, 710, 130, 285), (732, 709, 129, 284), (731, 708, 128, 283), (721, 707, 270, 242), (719, 706, 271, 240), (718, 705, 272, 239), (717, 704, 273, 238), (716, 722, 274, 227), (715, 729, 281, 226), (714, 725, 277, 225), (713, 724, 276, 224), (712, 730, 282, 159), (711, 728, 280, 131), (710, 727, 279, 130), (709, 723, 275, 129), (708, 726, 278, 128), (707, 735, 287, 270), (706, 734, 286, 271), (705, 733, 285, 272), (704, 732, 284, 273), (722, 731, 283, 274), (544, 576, 385, 193), (192, 290, 576, 544), (290, 1, 289, 576), (545, 577, 386, 194), (193, 385, 577, 545), (385, 3, 293, 577), (546, 578, 387, 195), (194, 386, 578, 546), (386, 5, 296, 578), (547, 579, 388, 196), (195, 387, 579, 547), (387, 7, 299, 579), (548, 580, 389, 197), (196, 388, 580, 548), (388, 9, 302, 580), (549, 581, 390, 198), (197, 389, 581, 549), (389, 11, 305, 581), (550, 582, 391, 199), (198, 390, 582, 550), (390, 13, 308, 582), (551, 583, 392, 200), (199, 391, 583, 551), (391, 15, 311, 583), (552, 584, 393, 201), (200, 392, 584, 552), (392, 17, 314, 584), (553, 585, 394, 202), (201, 393, 585, 553), (393, 19, 317, 585), (554, 586, 395, 203), (202, 394, 586, 554), (394, 21, 320, 586), (555, 587, 396, 204), (203, 395, 587, 555), (395, 23, 323, 587), (556, 588, 397, 205), (204, 396, 588, 556), (396, 25, 326, 588), (557, 589, 398, 206), (205, 397, 589, 557), (397, 27, 329, 589), (558, 590, 399, 207), (206, 398, 590, 558), (398, 29, 332, 590), (559, 591, 400, 208), (207, 399, 591, 559), (399, 31, 335, 591), (560, 592, 401, 209), (208, 400, 592, 560), (400, 33, 338, 592), (561, 593, 402, 210), (209, 401, 593, 561), (401, 35, 341, 593), (562, 594, 403, 211), (210, 402, 594, 562), (402, 37, 344, 594), (563, 595, 404, 212), (211, 403, 595, 563), (403, 39, 347, 595), (564, 596, 405, 213), (212, 404, 596, 564), (404, 41, 350, 596), (565, 597, 406, 214), (213, 405, 597, 565), (405, 43, 353, 597), (566, 598, 407, 215), (214, 406, 598, 566), (406, 45, 356, 598), (567, 599, 408, 216), (215, 407, 599, 567), (407, 47, 359, 599), (568, 600, 409, 217), (216, 408, 600, 568), (408, 49, 362, 600), (569, 601, 410, 218), (217, 409, 601, 569), (409, 51, 365, 601), (570, 602, 411, 219), (218, 410, 602, 570), (410, 53, 368, 602), (571, 603, 412, 220), (219, 411, 603, 571), (411, 55, 371, 603), (572, 604, 413, 221), (220, 412, 604, 572), (412, 57, 374, 604), (573, 605, 414, 222), (221, 413, 605, 573), (413, 59, 377, 605), (574, 606, 290, 192), (223, 415, 606, 574), (415, 63, 383, 606), (575, 607, 415, 223), (222, 414, 607, 575), (414, 61, 380, 607), (288, 608, 291, 2), (0, 384, 608, 288), (384, 64, 416, 608), (292, 609, 294, 4), (2, 291, 609, 292), (291, 65, 417, 609), (295, 610, 297, 6), (4, 294, 610, 295), (294, 66, 418, 610), (298, 611, 300, 8), (6, 297, 611, 298), (297, 67, 419, 611), (301, 612, 303, 10), (8, 300, 612, 301), (300, 68, 420, 612), (304, 613, 306, 12), (10, 303, 613, 304), (303, 69, 421, 613), (307, 614, 309, 14), (12, 306, 614, 307), (306, 70, 422, 614), (310, 615, 312, 16), (14, 309, 615, 310), (309, 71, 423, 615), (313, 616, 315, 18), (16, 312, 616, 313), (312, 72, 424, 616), (316, 617, 318, 20), (18, 315, 617, 316), (315, 73, 425, 617), (319, 618, 321, 22), (20, 318, 618, 319), (318, 74, 426, 618), (322, 619, 324, 24), (22, 321, 619, 322), (321, 75, 427, 619), (325, 620, 327, 26), (24, 324, 620, 325), (324, 76, 428, 620), (328, 621, 330, 28), (26, 327, 621, 328), (327, 77, 429, 621), (331, 622, 333, 30), (28, 330, 622, 331), (330, 78, 430, 622), (334, 623, 336, 32), (30, 333, 623, 334), (333, 79, 431, 623), (337, 624, 339, 34), (32, 336, 624, 337), (336, 80, 432, 624), (340, 625, 342, 36), (34, 339, 625, 340), (339, 81, 433, 625), (343, 626, 345, 38), (36, 342, 626, 343), (342, 82, 434, 626), (346, 627, 348, 40), (38, 345, 627, 346), (345, 83, 435, 627), (349, 628, 351, 42), (40, 348, 628, 349), (348, 84, 436, 628), (352, 629, 354, 44), (42, 351, 629, 352), (351, 85, 437, 629), (355, 630, 357, 46), (44, 354, 630, 355), (354, 86, 438, 630), (358, 631, 360, 48), (46, 357, 631, 358), (357, 87, 439, 631), (361, 632, 363, 50), (48, 360, 632, 361), (360, 88, 440, 632), (364, 633, 366, 52), (50, 363, 633, 364), (363, 89, 441, 633), (367, 634, 369, 54), (52, 366, 634, 367), (366, 90, 442, 634), (370, 635, 372, 56), (54, 369, 635, 370), (369, 91, 443, 635), (373, 636, 375, 58), (56, 372, 636, 373), (372, 92, 444, 636), (376, 637, 378, 60), (58, 375, 637, 376), (375, 93, 445, 637), (382, 638, 384, 0), (62, 381, 638, 382), (381, 95, 446, 638), (379, 639, 381, 62), (60, 378, 639, 379), (378, 94, 447, 639), (416, 640, 449, 65), (64, 448, 640, 416), (448, 160, 480, 640), (417, 641, 450, 66), (65, 449, 641, 417), (449, 161, 481, 641), (418, 642, 451, 67), (66, 450, 642, 418), (450, 162, 482, 642), (419, 643, 452, 68), (67, 451, 643, 419), (451, 163, 483, 643), (420, 644, 453, 69), (68, 452, 644, 420), (452, 164, 484, 644), (421, 645, 454, 70), (69, 453, 645, 421), (453, 165, 485, 645), (422, 646, 455, 71), (70, 454, 646, 422), (454, 166, 486, 646), (423, 647, 456, 72), (71, 455, 647, 423), (455, 167, 487, 647), (424, 648, 457, 73), (72, 456, 648, 424), (456, 168, 488, 648), (425, 649, 458, 74), (73, 457, 649, 425), (457, 169, 489, 649), (426, 650, 459, 75), (74, 458, 650, 426), (458, 170, 490, 650), (427, 651, 460, 76), (75, 459, 651, 427), (459, 171, 491, 651), (428, 652, 461, 77), (76, 460, 652, 428), (460, 172, 492, 652), (429, 653, 462, 78), (77, 461, 653, 429), (461, 173, 493, 653), (430, 654, 463, 79), (78, 462, 654, 430), (462, 174, 494, 654), (431, 655, 464, 80), (79, 463, 655, 431), (463, 175, 495, 655), (432, 656, 465, 81), (80, 464, 656, 432), (464, 176, 496, 656), (433, 657, 466, 82), (81, 465, 657, 433), (465, 177, 497, 657), (434, 658, 467, 83), (82, 466, 658, 434), (466, 178, 498, 658), (435, 659, 468, 84), (83, 467, 659, 435), (467, 179, 499, 659), (436, 660, 469, 85), (84, 468, 660, 436), (468, 180, 500, 660), (437, 661, 470, 86), (85, 469, 661, 437), (469, 181, 501, 661), (438, 662, 471, 87), (86, 470, 662, 438), (470, 182, 502, 662), (439, 663, 472, 88), (87, 471, 663, 439), (471, 183, 503, 663), (440, 664, 473, 89), (88, 472, 664, 440), (472, 184, 504, 664), (441, 665, 474, 90), (89, 473, 665, 441), (473, 185, 505, 665), (442, 666, 475, 91), (90, 474, 666, 442), (474, 186, 506, 666), (443, 667, 476, 92), (91, 475, 667, 443), (475, 187, 507, 667), (444, 668, 477, 93), (92, 476, 668, 444), (476, 188, 508, 668), (445, 669, 478, 94), (93, 477, 669, 445), (477, 189, 509, 669), (446, 670, 448, 64), (95, 479, 670, 446), (479, 191, 510, 670), (447, 671, 479, 95), (94, 478, 671, 447), (478, 190, 511, 671), (480, 672, 513, 161), (160, 512, 672, 480), (512, 192, 544, 672), (481, 673, 514, 162), (161, 513, 673, 481), (513, 193, 545, 673), (482, 674, 515, 163), (162, 514, 674, 482), (514, 194, 546, 674), (483, 675, 516, 164), (163, 515, 675, 483), (515, 195, 547, 675), (484, 676, 517, 165), (164, 516, 676, 484), (516, 196, 548, 676), (485, 677, 518, 166), (165, 517, 677, 485), (517, 197, 549, 677), (486, 678, 519, 167), (166, 518, 678, 486), (518, 198, 550, 678), (487, 679, 520, 168), (167, 519, 679, 487), (519, 199, 551, 679), (488, 680, 521, 169), (168, 520, 680, 488), (520, 200, 552, 680), (489, 681, 522, 170), (169, 521, 681, 489), (521, 201, 553, 681), (490, 682, 523, 171), (170, 522, 682, 490), (522, 202, 554, 682), (491, 683, 524, 172), (171, 523, 683, 491), (523, 203, 555, 683), (492, 684, 525, 173), (172, 524, 684, 492), (524, 204, 556, 684), (493, 685, 526, 174), (173, 525, 685, 493), (525, 205, 557, 685), (494, 686, 527, 175), (174, 526, 686, 494), (526, 206, 558, 686), (495, 687, 528, 176), (175, 527, 687, 495), (527, 207, 559, 687), (496, 688, 529, 177), (176, 528, 688, 496), (528, 208, 560, 688), (497, 689, 530, 178), (177, 529, 689, 497), (529, 209, 561, 689), (498, 690, 531, 179), (178, 530, 690, 498), (530, 210, 562, 690), (499, 691, 532, 180), (179, 531, 691, 499), (531, 211, 563, 691), (500, 692, 533, 181), (180, 532, 692, 500), (532, 212, 564, 692), (501, 693, 534, 182), (181, 533, 693, 501), (533, 213, 565, 693), (502, 694, 535, 183), (182, 534, 694, 502), (534, 214, 566, 694), (503, 695, 536, 184), (183, 535, 695, 503), (535, 215, 567, 695), (504, 696, 537, 185), (184, 536, 696, 504), (536, 216, 568, 696), (505, 697, 538, 186), (185, 537, 697, 505), (537, 217, 569, 697), (506, 698, 539, 187), (186, 538, 698, 506), (538, 218, 570, 698), (507, 699, 540, 188), (187, 539, 699, 507), (539, 219, 571, 699), (508, 700, 541, 189), (188, 540, 700, 508), (540, 220, 572, 700), (509, 701, 542, 190), (189, 541, 701, 509), (541, 221, 573, 701), (510, 702, 512, 160), (191, 543, 702, 510), (543, 223, 574, 702), (511, 703, 543, 191), (190, 542, 703, 511), (542, 222, 575, 703), (258, 265, 717, 730), (144, 266, 718, 724), (143, 267, 719, 725), (262, 268, 720, 726), (259, 269, 721, 729), (260, 264, 716, 728), (261, 263, 715, 727), (145, 252, 714, 723), (268, 251, 713, 720), (253, 250, 712, 735), (254, 249, 711, 734), (255, 248, 710, 733), (256, 237, 709, 732), (257, 236, 708, 731), (269, 235, 707, 721), (267, 234, 706, 719), (266, 233, 705, 718), (265, 147, 704, 717), (264, 146, 722, 716), (263, 259, 729, 715), (252, 143, 725, 714), (251, 144, 724, 713), (250, 258, 730, 712), (249, 260, 728, 711), (248, 261, 727, 710), (237, 145, 723, 709), (236, 262, 726, 708), (235, 253, 735, 707), (234, 254, 734, 706), (233, 255, 733, 705), (147, 256, 732, 704), (146, 257, 731, 722), (776, 792, 743, 759), (771, 798, 737, 764), (783, 779, 756, 752), (789, 774, 761, 746), (787, 769, 766, 748), (796, 785, 750, 739), (777, 794, 741, 758), (772, 799, 736, 763), (782, 781, 754, 753), (793, 775, 760, 742), (791, 770, 765, 744), (797, 784, 751, 738), (778, 788, 747, 757), (773, 780, 755, 762), (768, 795, 740, 767), (786, 776, 759, 749), (792, 771, 764, 743), (798, 783, 752, 737), (779, 789, 746, 756), (774, 787, 748, 761), (769, 796, 739, 766), (785, 777, 758, 750), (794, 772, 763, 741), (799, 782, 753, 736), (780, 790, 745, 755), (775, 791, 744, 760), (770, 797, 738, 765), (784, 778, 757, 751), (788, 773, 762, 747), (790, 768, 767, 745), (795, 786, 749, 740), (781, 793, 742, 754), (807, 828, 771, 792), (813, 823, 776, 786), (831, 804, 795, 768), (826, 819, 780, 773), (821, 811, 788, 778), (802, 815, 784, 797), (808, 829, 770, 791), (806, 824, 775, 793), (817, 818, 781, 782), (827, 800, 799, 772), (822, 805, 794, 777), (803, 814, 785, 796), (812, 830, 769, 787), (810, 825, 774, 789), (816, 820, 779, 783), (828, 801, 798, 771), (823, 807, 792, 776), (818, 806, 793, 781), (804, 813, 786, 795), (809, 831, 768, 790), (811, 826, 773, 788), (815, 821, 778, 784), (829, 802, 797, 770), (824, 808, 791, 775), (819, 809, 790, 780), (800, 817, 782, 799), (805, 827, 772, 794), (814, 822, 777, 785), (830, 803, 796, 769), (825, 812, 787, 774), (820, 810, 789, 779), (801, 816, 783, 798), (834, 861, 802, 829), (848, 842, 821, 815), (852, 837, 826, 811), (854, 832, 831, 809), (859, 850, 813, 804), (845, 857, 806, 818), (840, 856, 807, 823), (835, 862, 801, 828), (847, 843, 820, 816), (853, 838, 825, 810), (851, 833, 830, 812), (860, 849, 814, 803), (841, 858, 805, 822), (836, 863, 800, 827), (846, 845, 818, 817), (857, 839, 824, 806), (855, 834, 829, 808), (861, 848, 815, 802), (842, 852, 811, 821), (837, 844, 819, 826), (832, 859, 804, 831), (850, 840, 823, 813), (856, 835, 828, 807), (862, 847, 816, 801), (843, 853, 810, 820), (838, 851, 812, 825), (833, 860, 803, 830), (849, 841, 822, 814), (858, 836, 827, 805), (863, 846, 817, 800), (844, 854, 809, 819), (839, 855, 808, 824), (870, 888, 839, 857), (881, 882, 845, 846), (891, 864, 863, 836), (886, 869, 858, 841), (867, 878, 849, 860), (876, 894, 833, 851), (874, 889, 838, 853), (880, 884, 843, 847), (892, 865, 862, 835), (887, 871, 856, 840), (882, 870, 857, 845), (868, 877, 850, 859), (873, 895, 832, 854), (875, 890, 837, 852), (879, 885, 842, 848), (893, 866, 861, 834), (888, 872, 855, 839), (883, 873, 854, 844), (864, 881, 846, 863), (869, 891, 836, 858), (878, 886, 841, 849), (894, 867, 860, 833), (889, 876, 851, 838), (884, 874, 853, 843), (865, 880, 847, 862), (871, 892, 835, 856), (877, 887, 840, 850), (895, 868, 859, 832), (890, 883, 844, 837), (885, 875, 852, 842), (866, 879, 848, 861), (872, 893, 834, 855), (911, 907, 884, 880), (917, 902, 889, 874), (915, 897, 894, 876), (924, 913, 878, 867), (905, 922, 869, 886), (900, 927, 864, 891), (910, 909, 882, 881), (921, 903, 888, 870), (919, 898, 893, 872), (925, 912, 879, 866), (906, 916, 875, 885), (901, 908, 883, 890), (896, 923, 868, 895), (914, 904, 887, 877), (920, 899, 892, 871), (926, 911, 880, 865), (907, 917, 874, 884), (902, 915, 876, 889), (897, 924, 867, 894), (913, 905, 886, 878), (922, 900, 891, 869), (927, 910, 881, 864), (908, 918, 873, 883), (903, 919, 872, 888), (898, 925, 866, 893), (912, 906, 885, 879), (916, 901, 890, 875), (918, 896, 895, 873), (923, 914, 877, 868), (909, 921, 870, 882), (904, 920, 871, 887), (899, 926, 865, 892), (1089, 1104, 926, 899), (1090, 1105, 920, 904), (1097, 1112, 921, 909), (1091, 1106, 914, 923), (1088, 1107, 896, 918), (1093, 1108, 901, 916), (1094, 1109, 906, 912), (1095, 1110, 925, 898), (1096, 1111, 919, 903), (1092, 1088, 918, 908), (1098, 1113, 910, 927), (1099, 1114, 900, 922), (1100, 1115, 905, 913), (1101, 1116, 924, 897), (1102, 1117, 915, 902), (1103, 1118, 917, 907), (1104, 1119, 911, 926), (1105, 1089, 899, 920), (1106, 1090, 904, 914), (1107, 1091, 923, 896), (1108, 1092, 908, 901), (1109, 1093, 916, 906), (1110, 1094, 912, 925), (1111, 1095, 898, 919), (1112, 1096, 903, 921), (1113, 1097, 909, 910), (1114, 1098, 927, 900), (1115, 1099, 922, 905), (1116, 1100, 913, 924), (1117, 1101, 897, 915), (1118, 1102, 902, 917), (1119, 1103, 907, 911), (961, 988, 931, 958), (967, 983, 936, 952), (966, 978, 941, 953), (973, 964, 955, 946), (991, 969, 950, 928), (986, 971, 948, 933), (981, 975, 944, 938), (962, 989, 930, 957), (968, 984, 935, 951), (969, 979, 940, 950), (977, 960, 959, 942), (987, 965, 954, 932), (982, 974, 945, 937), (963, 990, 929, 956), (972, 985, 934, 947), (970, 980, 939, 949), (976, 961, 958, 943), (988, 967, 952, 931), (983, 973, 946, 936), (964, 991, 928, 955), (979, 986, 933, 940), (971, 981, 938, 948), (975, 962, 957, 944), (989, 968, 951, 930), (984, 966, 953, 935), (978, 977, 942, 941), (960, 987, 932, 959), (965, 982, 937, 954), (974, 963, 956, 945), (990, 972, 947, 929), (985, 970, 949, 934), (980, 976, 943, 939), (225, 277, 970, 985), (129, 275, 972, 990), (273, 284, 963, 974), (282, 238, 982, 965), (287, 159, 987, 960), (242, 270, 977, 978), (226, 281, 966, 984), (130, 279, 968, 989), (272, 285, 962, 975), (276, 239, 981, 971), (241, 224, 986, 979), (283, 128, 991, 964), (227, 274, 973, 983), (131, 280, 967, 988), (271, 286, 961, 976), (277, 240, 980, 970), (275, 225, 985, 972), (284, 129, 990, 963), (238, 273, 974, 982), (159, 282, 965, 987), (270, 287, 960, 977), (278, 241, 979, 969), (279, 226, 984, 968), (285, 130, 989, 962), (239, 272, 975, 981), (224, 276, 971, 986), (128, 278, 969, 991), (274, 283, 964, 973), (281, 242, 978, 966), (280, 227, 983, 967), (286, 131, 988, 961), (240, 271, 976, 980), (743, 764, 1020, 999), (737, 752, 1008, 993), (756, 746, 1002, 1012), (761, 748, 1004, 1017), (766, 739, 995, 1022), (750, 758, 1014, 1006), (741, 763, 1019, 997), (736, 753, 1009, 992), (755, 745, 1001, 1011), (760, 744, 1000, 1016), (765, 738, 994, 1021), (751, 757, 1013, 1007), (747, 762, 1018, 1003), (745, 767, 1023, 1001), (740, 749, 1005, 996), (754, 742, 998, 1010), (759, 743, 999, 1015), (764, 737, 993, 1020), (752, 756, 1012, 1008), (746, 761, 1017, 1002), (748, 766, 1022, 1004), (739, 750, 1006, 995), (758, 741, 997, 1014), (763, 736, 992, 1019), (753, 754, 1010, 1009), (742, 760, 1016, 998), (744, 765, 1021, 1000), (738, 751, 1007, 994), (757, 747, 1003, 1013), (762, 755, 1011, 1018), (767, 740, 996, 1023), (749, 759, 1015, 1005), (1023, 996, 1005, 1015, 999, 1020, 993, 1008, 1012, 1002, 1017, 1004, 1022, 995, 1006, 1014, 997, 1019, 992, 1009, 1010, 998, 1016, 1000, 1021, 994, 1007, 1013, 1003, 1018, 1011, 1001), (988, 961, 1025, 1027), (983, 967, 1026, 1029), (978, 966, 1040, 1043), (964, 973, 1028, 1031), (969, 991, 1030, 1024), (971, 986, 1032, 1035), (975, 981, 1034, 1037), (989, 962, 1036, 1039), (984, 968, 1038, 1041), (979, 969, 1024, 1033), (960, 977, 1042, 1045), (965, 987, 1044, 1047), (974, 982, 1046, 1049), (990, 963, 1048, 1051), (985, 972, 1050, 1053), (980, 970, 1052, 1055), (961, 976, 1054, 1025), (967, 988, 1027, 1026), (973, 983, 1029, 1028), (991, 964, 1031, 1030), (986, 979, 1033, 1032), (981, 971, 1035, 1034), (962, 975, 1037, 1036), (968, 989, 1039, 1038), (966, 984, 1041, 1040), (977, 978, 1043, 1042), (987, 960, 1045, 1044), (982, 965, 1047, 1046), (963, 974, 1049, 1048), (972, 990, 1051, 1050), (970, 985, 1053, 1052), (976, 980, 1055, 1054), (1027, 1025, 1072, 1057), (1029, 1026, 1073, 1058), (1043, 1040, 1080, 1065), (1031, 1028, 1074, 1059), (1024, 1030, 1075, 1056), (1035, 1032, 1076, 1061), (1037, 1034, 1077, 1062), (1039, 1036, 1078, 1063), (1041, 1038, 1079, 1064), (1033, 1024, 1056, 1060), (1045, 1042, 1081, 1066), (1047, 1044, 1082, 1067), (1049, 1046, 1083, 1068), (1051, 1048, 1084, 1069), (1053, 1050, 1085, 1070), (1055, 1052, 1086, 1071), (1025, 1054, 1087, 1072), (1026, 1027, 1057, 1073), (1028, 1029, 1058, 1074), (1030, 1031, 1059, 1075), (1032, 1033, 1060, 1076), (1034, 1035, 1061, 1077), (1036, 1037, 1062, 1078), (1038, 1039, 1063, 1079), (1040, 1041, 1064, 1080), (1042, 1043, 1065, 1081), (1044, 1045, 1066, 1082), (1046, 1047, 1067, 1083), (1048, 1049, 1068, 1084), (1050, 1051, 1069, 1085), (1052, 1053, 1070, 1086), (1054, 1055, 1071, 1087), (1057, 1072, 1104, 1089), (1058, 1073, 1105, 1090), (1065, 1080, 1112, 1097), (1059, 1074, 1106, 1091), (1056, 1075, 1107, 1088), (1061, 1076, 1108, 1093), (1062, 1077, 1109, 1094), (1063, 1078, 1110, 1095), (1064, 1079, 1111, 1096), (1060, 1056, 1088, 1092), (1066, 1081, 1113, 1098), (1067, 1082, 1114, 1099), (1068, 1083, 1115, 1100), (1069, 1084, 1116, 1101), (1070, 1085, 1117, 1102), (1071, 1086, 1118, 1103), (1072, 1087, 1119, 1104), (1073, 1057, 1089, 1105), (1074, 1058, 1090, 1106), (1075, 1059, 1091, 1107), (1076, 1060, 1092, 1108), (1077, 1061, 1093, 1109), (1078, 1062, 1094, 1110), (1079, 1063, 1095, 1111), (1080, 1064, 1096, 1112), (1081, 1065, 1097, 1113), (1082, 1066, 1098, 1114), (1083, 1067, 1099, 1115), (1084, 1068, 1100, 1116), (1085, 1069, 1101, 1117), (1086, 1070, 1102, 1118), (1087, 1071, 1103, 1119)])
me_cylinder_001.use_remesh_preserve_volume = False
me_cylinder_001.use_remesh_preserve_attributes = False
me_cylinder_001.use_mirror_vertex_groups = False
me_cylinder_001.update()

# ---- objects
ob_cylinder = bpy.data.objects.new('Cylinder', me_cylinder_001)
ob_lamp = bpy.data.objects.new('Lamp', light_lamp)
ob_camera = bpy.data.objects.new('Camera', cam_camera)

# ---- transforms, parenting, visibility, modifiers, constraints
ob_cylinder.location = (0.0, 0.0, 0.0)
ob_cylinder.lineart.crease_threshold = 0.0
ob_lamp.location = (4.076, 1.005, 5.904)
ob_lamp.rotation_euler = (0.6503, 0.05522, 1.866)
ob_lamp.lock_rotations_4d = False
ob_lamp.empty_display_type = 'ARROWS'
ob_lamp.color = (0.0, 0.0, 0.0, 0.0)
ob_lamp.lineart.crease_threshold = 0.0
ob_camera.location = (6.654, -6.626, 6.588)
ob_camera.rotation_euler = (1.109, 0.01082, 0.8149)
ob_camera.lock_rotations_4d = False
ob_camera.empty_display_type = 'ARROWS'
ob_camera.color = (0.0, 0.0, 0.0, 0.0)
ob_camera.display_type = 'WIRE'
ob_camera.lineart.crease_threshold = 0.0

# ---- collection membership
col_collection_1.objects.link(ob_cylinder)
col_collection_1.objects.link(ob_lamp)
col_collection_1.objects.link(ob_camera)

# ---- scene / render settings (as saved in the file)
scene.camera = ob_camera
scene.frame_start = 1; scene.frame_end = 250; scene.frame_set(52)
scene.render.engine = 'BLENDER_EEVEE_NEXT'
scene.render.image_settings.color_mode = 'RGB'
scene.render.image_settings.compression = 90
scene.render.resolution_percentage = 50
scene.render.dither_intensity = 0.0
scene.cycles.use_denoising = False
scene.cycles.samples = 10
scene.cycles.sampling_pattern = 'TABULATED_SOBOL'
scene.cycles.light_sampling_threshold = 0.0
scene.cycles.use_adaptive_sampling = False
scene.cycles.use_light_tree = False
scene.cycles.blur_glossy = 0.0
scene.cycles.volume_bounces = 1
scene.cycles.pixel_filter_type = 'GAUSSIAN'
scene.cycles.sample_clamp_indirect = 0.0
scene.view_settings.view_transform = 'Standard'
bpy.context.view_layer.update()
